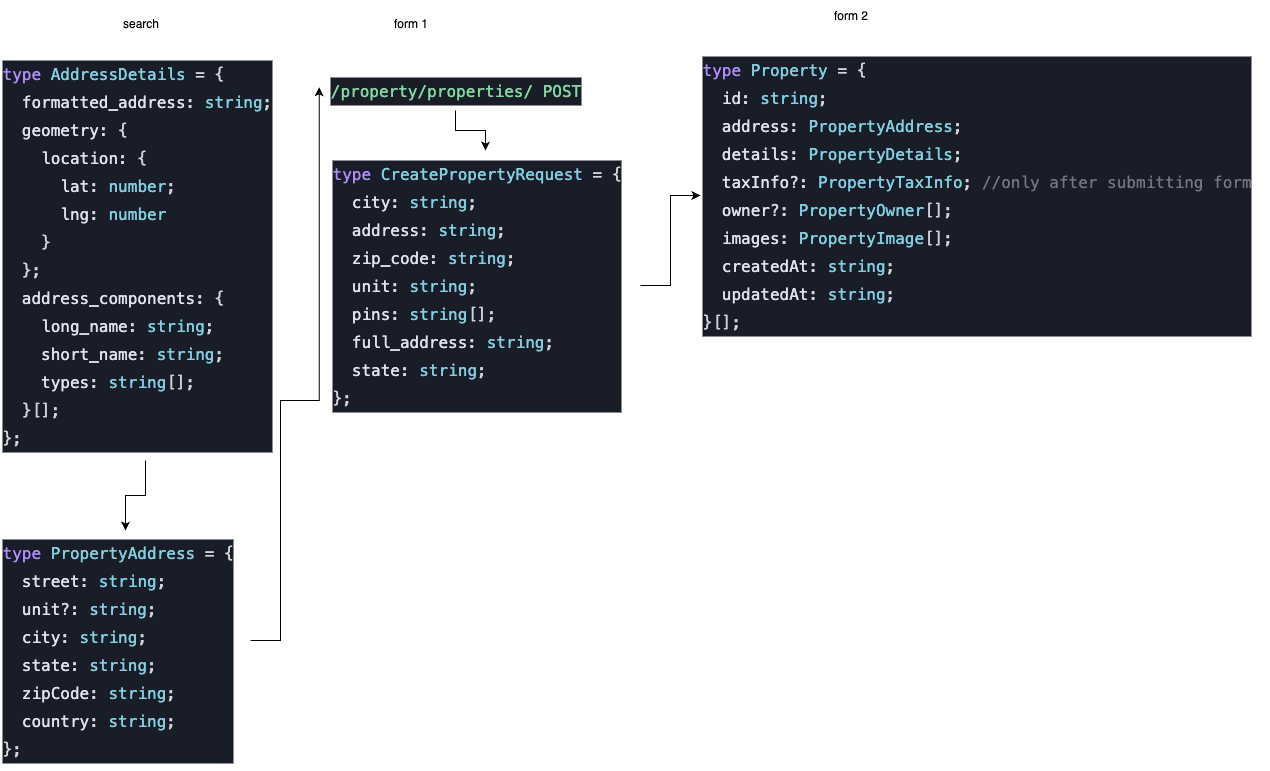

The diagram above was exported from draw.io. Its source (the exported page's mxGraphModel, read from the mxfile embedded in the PNG):
<mxGraphModel dx="2833" dy="1438" grid="1" gridSize="10" guides="1" tooltips="1" connect="1" arrows="1" fold="1" page="1" pageScale="1" pageWidth="827" pageHeight="1169" math="0" shadow="0">
  <root>
    <mxCell id="0" />
    <mxCell id="1" parent="0" />
    <mxCell id="ZnyY1L5BFLz_Gj6ocObE-1" value="search" style="text;html=1;align=center;verticalAlign=middle;resizable=0;points=[];autosize=1;strokeColor=none;fillColor=none;" parent="1" vertex="1">
      <mxGeometry x="50" y="228" width="60" height="30" as="geometry" />
    </mxCell>
    <mxCell id="ZnyY1L5BFLz_Gj6ocObE-11" value="" style="edgeStyle=orthogonalEdgeStyle;rounded=0;orthogonalLoop=1;jettySize=auto;html=1;" parent="1" source="ZnyY1L5BFLz_Gj6ocObE-2" target="ZnyY1L5BFLz_Gj6ocObE-4" edge="1">
      <mxGeometry relative="1" as="geometry" />
    </mxCell>
    <mxCell id="ZnyY1L5BFLz_Gj6ocObE-2" value="&lt;div style=&quot;color: rgb(209, 211, 219); background-color: rgb(24, 29, 39); font-family: &amp;quot;JetBrains Mono&amp;quot;, Menlo, Monaco, &amp;quot;Courier New&amp;quot;, monospace; font-size: 16px; line-height: 28px; white-space-collapse: preserve;&quot;&gt;&lt;div&gt;&lt;span style=&quot;color: rgb(179, 140, 255);&quot;&gt;type&lt;/span&gt; &lt;span style=&quot;color: rgb(129, 207, 224);&quot;&gt;AddressDetails&lt;/span&gt; &lt;span style=&quot;color: rgb(213, 216, 224);&quot;&gt;=&lt;/span&gt; {&lt;/div&gt;&lt;div&gt;  &lt;span style=&quot;color: rgb(224, 227, 238);&quot;&gt;formatted_address&lt;/span&gt;&lt;span style=&quot;color: rgb(213, 216, 224);&quot;&gt;:&lt;/span&gt; &lt;span style=&quot;color: rgb(129, 207, 224);&quot;&gt;string&lt;/span&gt;;&lt;/div&gt;&lt;div&gt;  &lt;span style=&quot;color: rgb(224, 227, 238);&quot;&gt;geometry&lt;/span&gt;&lt;span style=&quot;color: rgb(213, 216, 224);&quot;&gt;:&lt;/span&gt; { &lt;/div&gt;&lt;div&gt;&lt;span style=&quot;color: rgb(224, 227, 238);&quot;&gt;    location&lt;/span&gt;&lt;span style=&quot;color: rgb(213, 216, 224);&quot;&gt;:&lt;/span&gt; { &lt;/div&gt;&lt;div&gt;&lt;span style=&quot;color: rgb(224, 227, 238);&quot;&gt;      lat&lt;/span&gt;&lt;span style=&quot;color: rgb(213, 216, 224);&quot;&gt;:&lt;/span&gt; &lt;span style=&quot;color: rgb(129, 207, 224);&quot;&gt;number&lt;/span&gt;; &lt;/div&gt;&lt;div&gt;&lt;span style=&quot;color: rgb(224, 227, 238);&quot;&gt;      lng&lt;/span&gt;&lt;span style=&quot;color: rgb(213, 216, 224);&quot;&gt;:&lt;/span&gt; &lt;span style=&quot;color: rgb(129, 207, 224);&quot;&gt;number&lt;/span&gt; &lt;/div&gt;&lt;div&gt;    } &lt;/div&gt;&lt;div&gt;  };&lt;/div&gt;&lt;div&gt;  &lt;span style=&quot;color: rgb(224, 227, 238);&quot;&gt;address_components&lt;/span&gt;&lt;span style=&quot;color: rgb(213, 216, 224);&quot;&gt;:&lt;/span&gt; {&lt;/div&gt;&lt;div&gt;    &lt;span style=&quot;color: rgb(224, 227, 238);&quot;&gt;long_name&lt;/span&gt;&lt;span style=&quot;color: rgb(213, 216, 224);&quot;&gt;:&lt;/span&gt; &lt;span style=&quot;color: rgb(129, 207, 224);&quot;&gt;string&lt;/span&gt;;&lt;/div&gt;&lt;div&gt;    &lt;span style=&quot;color: rgb(224, 227, 238);&quot;&gt;short_name&lt;/span&gt;&lt;span style=&quot;color: rgb(213, 216, 224);&quot;&gt;:&lt;/span&gt; &lt;span style=&quot;color: rgb(129, 207, 224);&quot;&gt;string&lt;/span&gt;;&lt;/div&gt;&lt;div&gt;    &lt;span style=&quot;color: rgb(224, 227, 238);&quot;&gt;types&lt;/span&gt;&lt;span style=&quot;color: rgb(213, 216, 224);&quot;&gt;:&lt;/span&gt; &lt;span style=&quot;color: rgb(129, 207, 224);&quot;&gt;string&lt;/span&gt;[];&lt;/div&gt;&lt;div&gt;  }[];&lt;/div&gt;&lt;div&gt;};&lt;/div&gt;&lt;/div&gt;" style="text;html=1;align=left;verticalAlign=middle;resizable=0;points=[];autosize=1;strokeColor=none;fillColor=none;" parent="1" vertex="1">
      <mxGeometry x="-60" y="270" width="290" height="410" as="geometry" />
    </mxCell>
    <mxCell id="ZnyY1L5BFLz_Gj6ocObE-3" value="form 1" style="text;html=1;align=center;verticalAlign=middle;resizable=0;points=[];autosize=1;strokeColor=none;fillColor=none;" parent="1" vertex="1">
      <mxGeometry x="320" y="228" width="60" height="30" as="geometry" />
    </mxCell>
    <mxCell id="ZnyY1L5BFLz_Gj6ocObE-7" value="" style="edgeStyle=orthogonalEdgeStyle;rounded=0;orthogonalLoop=1;jettySize=auto;html=1;entryX=-0.005;entryY=0.418;entryDx=0;entryDy=0;entryPerimeter=0;" parent="1" source="ZnyY1L5BFLz_Gj6ocObE-4" target="ZnyY1L5BFLz_Gj6ocObE-6" edge="1">
      <mxGeometry relative="1" as="geometry">
        <Array as="points">
          <mxPoint x="220" y="860" />
          <mxPoint x="220" y="620" />
          <mxPoint x="259" y="620" />
        </Array>
      </mxGeometry>
    </mxCell>
    <mxCell id="ZnyY1L5BFLz_Gj6ocObE-4" value="&lt;div style=&quot;color: rgb(209, 211, 219); background-color: rgb(24, 29, 39); font-family: &amp;quot;JetBrains Mono&amp;quot;, Menlo, Monaco, &amp;quot;Courier New&amp;quot;, monospace; font-size: 16px; line-height: 28px; white-space-collapse: preserve;&quot;&gt;&lt;div&gt;&lt;span style=&quot;color: #b38cff;&quot;&gt;type&lt;/span&gt; &lt;span style=&quot;color: #81cfe0;&quot;&gt;PropertyAddress&lt;/span&gt; &lt;span style=&quot;color: #d5d8e0;&quot;&gt;=&lt;/span&gt; {&lt;/div&gt;&lt;div&gt;  &lt;span style=&quot;color: #e0e3ee;&quot;&gt;street&lt;/span&gt;&lt;span style=&quot;color: #d5d8e0;&quot;&gt;:&lt;/span&gt; &lt;span style=&quot;color: #81cfe0;&quot;&gt;string&lt;/span&gt;;&lt;/div&gt;&lt;div&gt;  &lt;span style=&quot;color: #e0e3ee;&quot;&gt;unit&lt;/span&gt;&lt;span style=&quot;color: #d5d8e0;&quot;&gt;?:&lt;/span&gt; &lt;span style=&quot;color: #81cfe0;&quot;&gt;string&lt;/span&gt;;&lt;/div&gt;&lt;div&gt;  &lt;span style=&quot;color: #e0e3ee;&quot;&gt;city&lt;/span&gt;&lt;span style=&quot;color: #d5d8e0;&quot;&gt;:&lt;/span&gt; &lt;span style=&quot;color: #81cfe0;&quot;&gt;string&lt;/span&gt;;&lt;/div&gt;&lt;div&gt;  &lt;span style=&quot;color: #e0e3ee;&quot;&gt;state&lt;/span&gt;&lt;span style=&quot;color: #d5d8e0;&quot;&gt;:&lt;/span&gt; &lt;span style=&quot;color: #81cfe0;&quot;&gt;string&lt;/span&gt;;&lt;/div&gt;&lt;div&gt;  &lt;span style=&quot;color: #e0e3ee;&quot;&gt;zipCode&lt;/span&gt;&lt;span style=&quot;color: #d5d8e0;&quot;&gt;:&lt;/span&gt; &lt;span style=&quot;color: #81cfe0;&quot;&gt;string&lt;/span&gt;;&lt;/div&gt;&lt;div&gt;  &lt;span style=&quot;color: #e0e3ee;&quot;&gt;country&lt;/span&gt;&lt;span style=&quot;color: #d5d8e0;&quot;&gt;:&lt;/span&gt; &lt;span style=&quot;color: #81cfe0;&quot;&gt;string&lt;/span&gt;;&lt;/div&gt;&lt;div style=&quot;&quot;&gt;};&lt;/div&gt;&lt;/div&gt;" style="text;html=1;align=left;verticalAlign=middle;resizable=0;points=[];autosize=1;strokeColor=none;fillColor=none;" parent="1" vertex="1">
      <mxGeometry x="-60" y="750" width="250" height="240" as="geometry" />
    </mxCell>
    <mxCell id="ZnyY1L5BFLz_Gj6ocObE-10" value="" style="edgeStyle=orthogonalEdgeStyle;rounded=0;orthogonalLoop=1;jettySize=auto;html=1;" parent="1" source="ZnyY1L5BFLz_Gj6ocObE-5" target="ZnyY1L5BFLz_Gj6ocObE-9" edge="1">
      <mxGeometry relative="1" as="geometry" />
    </mxCell>
    <mxCell id="ZnyY1L5BFLz_Gj6ocObE-5" value="&lt;div style=&quot;color: rgb(209, 211, 219); background-color: rgb(24, 29, 39); font-family: &amp;quot;JetBrains Mono&amp;quot;, Menlo, Monaco, &amp;quot;Courier New&amp;quot;, monospace; font-size: 16px; line-height: 28px; white-space-collapse: preserve;&quot;&gt;&lt;div&gt;&lt;span style=&quot;color: #b38cff;&quot;&gt;type&lt;/span&gt; &lt;span style=&quot;color: #81cfe0;&quot;&gt;CreatePropertyRequest&lt;/span&gt; &lt;span style=&quot;color: #d5d8e0;&quot;&gt;=&lt;/span&gt; {&lt;/div&gt;&lt;div&gt;  &lt;span style=&quot;color: #e0e3ee;&quot;&gt;city&lt;/span&gt;&lt;span style=&quot;color: #d5d8e0;&quot;&gt;:&lt;/span&gt; &lt;span style=&quot;color: #81cfe0;&quot;&gt;string&lt;/span&gt;;&lt;/div&gt;&lt;div&gt;  &lt;span style=&quot;color: #e0e3ee;&quot;&gt;address&lt;/span&gt;&lt;span style=&quot;color: #d5d8e0;&quot;&gt;:&lt;/span&gt; &lt;span style=&quot;color: #81cfe0;&quot;&gt;string&lt;/span&gt;;&lt;/div&gt;&lt;div&gt;  &lt;span style=&quot;color: #e0e3ee;&quot;&gt;zip_code&lt;/span&gt;&lt;span style=&quot;color: #d5d8e0;&quot;&gt;:&lt;/span&gt; &lt;span style=&quot;color: #81cfe0;&quot;&gt;string&lt;/span&gt;;&lt;/div&gt;&lt;div&gt;  &lt;span style=&quot;color: #e0e3ee;&quot;&gt;unit&lt;/span&gt;&lt;span style=&quot;color: #d5d8e0;&quot;&gt;:&lt;/span&gt; &lt;span style=&quot;color: #81cfe0;&quot;&gt;string&lt;/span&gt;;&lt;/div&gt;&lt;div&gt;  &lt;span style=&quot;color: #e0e3ee;&quot;&gt;pins&lt;/span&gt;&lt;span style=&quot;color: #d5d8e0;&quot;&gt;:&lt;/span&gt; &lt;span style=&quot;color: #81cfe0;&quot;&gt;string&lt;/span&gt;[];&lt;/div&gt;&lt;div&gt;  &lt;span style=&quot;color: #e0e3ee;&quot;&gt;full_address&lt;/span&gt;&lt;span style=&quot;color: #d5d8e0;&quot;&gt;:&lt;/span&gt; &lt;span style=&quot;color: #81cfe0;&quot;&gt;string&lt;/span&gt;;&lt;/div&gt;&lt;div&gt;  &lt;span style=&quot;color: #e0e3ee;&quot;&gt;state&lt;/span&gt;&lt;span style=&quot;color: #d5d8e0;&quot;&gt;:&lt;/span&gt; &lt;span style=&quot;color: #81cfe0;&quot;&gt;string&lt;/span&gt;;&lt;/div&gt;&lt;div&gt;};&lt;/div&gt;&lt;/div&gt;" style="text;html=1;align=left;verticalAlign=middle;resizable=0;points=[];autosize=1;strokeColor=none;fillColor=none;" parent="1" vertex="1">
      <mxGeometry x="270" y="370" width="310" height="270" as="geometry" />
    </mxCell>
    <mxCell id="ZnyY1L5BFLz_Gj6ocObE-8" value="" style="edgeStyle=orthogonalEdgeStyle;rounded=0;orthogonalLoop=1;jettySize=auto;html=1;" parent="1" source="ZnyY1L5BFLz_Gj6ocObE-6" target="ZnyY1L5BFLz_Gj6ocObE-5" edge="1">
      <mxGeometry relative="1" as="geometry" />
    </mxCell>
    <mxCell id="ZnyY1L5BFLz_Gj6ocObE-6" value="&lt;div style=&quot;color: rgb(209, 211, 219); background-color: rgb(24, 29, 39); font-family: &amp;quot;JetBrains Mono&amp;quot;, Menlo, Monaco, &amp;quot;Courier New&amp;quot;, monospace; font-size: 16px; line-height: 28px; white-space-collapse: preserve;&quot;&gt;&lt;span style=&quot;color: rgb(130, 217, 159);&quot;&gt;/property/properties/ POST&lt;/span&gt;&lt;/div&gt;" style="text;html=1;align=center;verticalAlign=middle;resizable=0;points=[];autosize=1;strokeColor=none;fillColor=none;" parent="1" vertex="1">
      <mxGeometry x="260" y="290" width="270" height="40" as="geometry" />
    </mxCell>
    <mxCell id="ZnyY1L5BFLz_Gj6ocObE-9" value="&lt;div style=&quot;color: rgb(209, 211, 219); background-color: rgb(24, 29, 39); font-family: &amp;quot;JetBrains Mono&amp;quot;, Menlo, Monaco, &amp;quot;Courier New&amp;quot;, monospace; font-size: 16px; line-height: 28px; white-space-collapse: preserve;&quot;&gt;&lt;div style=&quot;line-height: 28px;&quot;&gt;&lt;div&gt;&lt;span style=&quot;color: #b38cff;&quot;&gt;type&lt;/span&gt; &lt;span style=&quot;color: #81cfe0;&quot;&gt;Property&lt;/span&gt; &lt;span style=&quot;color: #d5d8e0;&quot;&gt;=&lt;/span&gt; {&lt;/div&gt;&lt;div&gt;  &lt;span style=&quot;color: #e0e3ee;&quot;&gt;id&lt;/span&gt;&lt;span style=&quot;color: #d5d8e0;&quot;&gt;:&lt;/span&gt; &lt;span style=&quot;color: #81cfe0;&quot;&gt;string&lt;/span&gt;;&lt;/div&gt;&lt;div&gt;  &lt;span style=&quot;color: #e0e3ee;&quot;&gt;address&lt;/span&gt;&lt;span style=&quot;color: #d5d8e0;&quot;&gt;:&lt;/span&gt; &lt;span style=&quot;color: #81cfe0;&quot;&gt;PropertyAddress&lt;/span&gt;;&lt;/div&gt;&lt;div&gt;  &lt;span style=&quot;color: #e0e3ee;&quot;&gt;details&lt;/span&gt;&lt;span style=&quot;color: #d5d8e0;&quot;&gt;:&lt;/span&gt; &lt;span style=&quot;color: #81cfe0;&quot;&gt;PropertyDetails&lt;/span&gt;;&lt;/div&gt;&lt;div&gt;  &lt;span style=&quot;color: #e0e3ee;&quot;&gt;taxInfo&lt;/span&gt;&lt;span style=&quot;color: #d5d8e0;&quot;&gt;?:&lt;/span&gt; &lt;span style=&quot;color: #81cfe0;&quot;&gt;PropertyTaxInfo&lt;/span&gt;; &lt;span style=&quot;color: #737780;&quot;&gt;//only after submitting form&lt;/span&gt;&lt;/div&gt;&lt;div&gt;  &lt;span style=&quot;color: #e0e3ee;&quot;&gt;owner&lt;/span&gt;&lt;span style=&quot;color: #d5d8e0;&quot;&gt;?:&lt;/span&gt; &lt;span style=&quot;color: #81cfe0;&quot;&gt;PropertyOwner&lt;/span&gt;[];&lt;/div&gt;&lt;div&gt;  &lt;span style=&quot;color: #e0e3ee;&quot;&gt;images&lt;/span&gt;&lt;span style=&quot;color: #d5d8e0;&quot;&gt;:&lt;/span&gt; &lt;span style=&quot;color: #81cfe0;&quot;&gt;PropertyImage&lt;/span&gt;[];&lt;/div&gt;&lt;div&gt;  &lt;span style=&quot;color: #e0e3ee;&quot;&gt;createdAt&lt;/span&gt;&lt;span style=&quot;color: #d5d8e0;&quot;&gt;:&lt;/span&gt; &lt;span style=&quot;color: #81cfe0;&quot;&gt;string&lt;/span&gt;;&lt;/div&gt;&lt;div&gt;  &lt;span style=&quot;color: #e0e3ee;&quot;&gt;updatedAt&lt;/span&gt;&lt;span style=&quot;color: #d5d8e0;&quot;&gt;:&lt;/span&gt; &lt;span style=&quot;color: #81cfe0;&quot;&gt;string&lt;/span&gt;;&lt;/div&gt;&lt;div&gt;}[];&lt;/div&gt;&lt;/div&gt;&lt;/div&gt;" style="text;html=1;align=left;verticalAlign=middle;resizable=0;points=[];autosize=1;strokeColor=none;fillColor=none;" parent="1" vertex="1">
      <mxGeometry x="640" y="270" width="570" height="290" as="geometry" />
    </mxCell>
    <mxCell id="ZnyY1L5BFLz_Gj6ocObE-12" value="form 2" style="text;html=1;align=center;verticalAlign=middle;resizable=0;points=[];autosize=1;strokeColor=none;fillColor=none;" parent="1" vertex="1">
      <mxGeometry x="760" y="220" width="60" height="30" as="geometry" />
    </mxCell>
  </root>
</mxGraphModel>